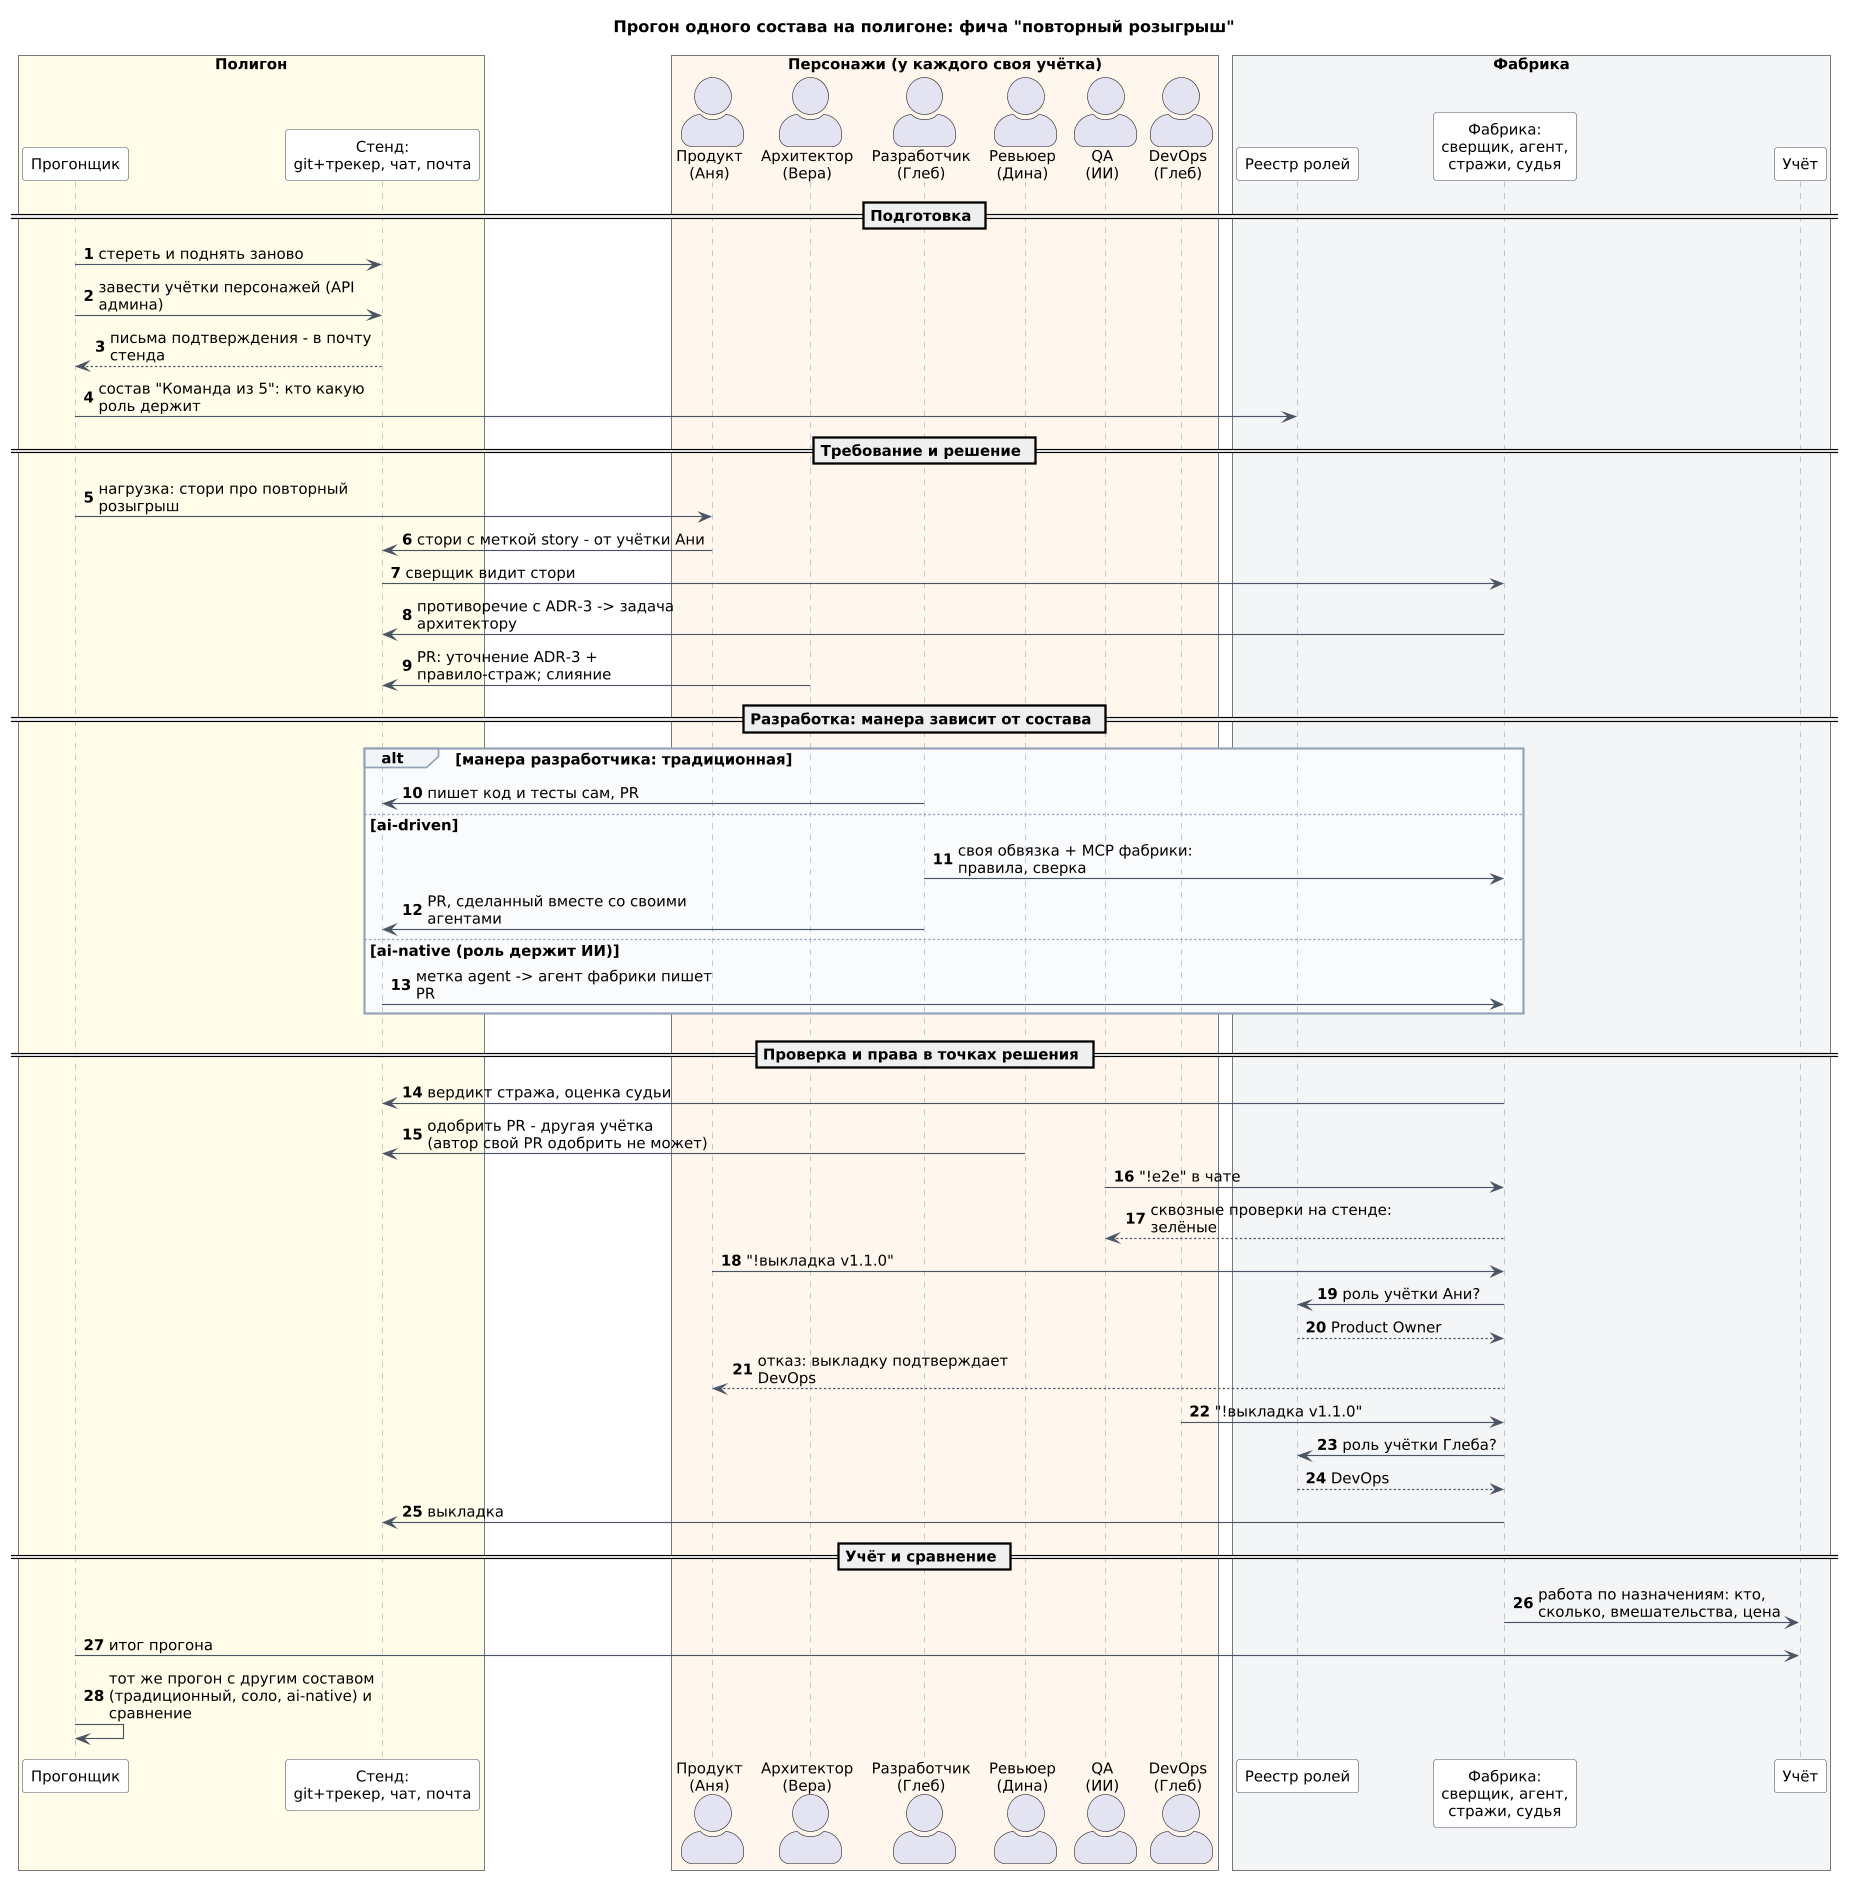

The diagram above was rendered by PlantUML. Its source (embedded in the PNG):
@startuml roles-run
!include ../../demo/diagrams/common-uml.puml

title Прогон одного состава на полигоне: фича "повторный розыгрыш"

skinparam sequence {
  ParticipantPadding 6
  BoxPadding 6
}
autonumber "<b>0"

box "Полигон" #FEFCE8
  participant "Прогонщик" as Run
  participant "Стенд:\ngit+трекер, чат, почта" as Stand
end box
box "Персонажи (у каждого своя учётка)" #FFF7ED
  actor "Продукт\n(Аня)" as PO
  actor "Архитектор\n(Вера)" as Arch
  actor "Разработчик\n(Глеб)" as Dev
  actor "Ревьюер\n(Дина)" as Rev
  actor "QA\n(ИИ)" as QA
  actor "DevOps\n(Глеб)" as Ops
end box
box "Фабрика" #F3F4F6
  participant "Реестр ролей" as Reg
  participant "Фабрика:\nсверщик, агент,\nстражи, судья" as Fac
  participant "Учёт" as Acc
end box

== Подготовка ==
Run -> Stand : стереть и поднять заново
Run -> Stand : завести учётки персонажей (API админа)
Stand --> Run : письма подтверждения - в почту стенда
Run -> Reg : состав "Команда из 5": кто какую роль держит
== Требование и решение ==
Run -> PO : нагрузка: стори про повторный розыгрыш

PO -> Stand : стори с меткой story - от учётки Ани
Stand -> Fac : сверщик видит стори
Fac -> Stand : противоречие с ADR-3 -> задача архитектору
Arch -> Stand : PR: уточнение ADR-3 + правило-страж; слияние

== Разработка: манера зависит от состава ==
alt манера разработчика: традиционная
  Dev -> Stand : пишет код и тесты сам, PR
else ai-driven
  Dev -> Fac : своя обвязка + MCP фабрики: правила, сверка
  Dev -> Stand : PR, сделанный вместе со своими агентами
else ai-native (роль держит ИИ)
  Stand -> Fac : метка agent -> агент фабрики пишет PR
end

== Проверка и права в точках решения ==
Fac -> Stand : вердикт стража, оценка судьи
Rev -> Stand : одобрить PR - другая учётка\n(автор свой PR одобрить не может)
QA -> Fac : "!e2e" в чате
Fac --> QA : сквозные проверки на стенде: зелёные

PO -> Fac : "!выкладка v1.1.0"
Fac -> Reg : роль учётки Ани?
Reg --> Fac : Product Owner
Fac --> PO : отказ: выкладку подтверждает DevOps
Ops -> Fac : "!выкладка v1.1.0"
Fac -> Reg : роль учётки Глеба?
Reg --> Fac : DevOps
Fac -> Stand : выкладка

== Учёт и сравнение ==
Fac -> Acc : работа по назначениям: кто, сколько, вмешательства, цена
Run -> Acc : итог прогона
Run -> Run : тот же прогон с другим составом\n(традиционный, соло, ai-native) и сравнение
@enduml